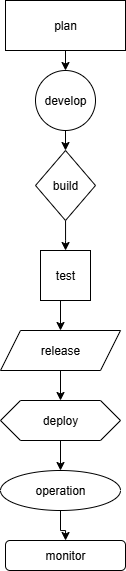

The diagram above was exported from draw.io. Its source (the exported page's mxGraphModel, read from the mxfile embedded in the PNG):
<mxGraphModel dx="749" dy="1537" grid="1" gridSize="10" guides="1" tooltips="1" connect="1" arrows="1" fold="1" page="1" pageScale="1" pageWidth="850" pageHeight="1100" math="0" shadow="0">
  <root>
    <mxCell id="0" />
    <mxCell id="1" parent="0" />
    <mxCell id="vZXgr9vh0ycPYPBuR-An-11" style="edgeStyle=orthogonalEdgeStyle;rounded=0;orthogonalLoop=1;jettySize=auto;html=1;exitX=0.5;exitY=1;exitDx=0;exitDy=0;entryX=0.5;entryY=0;entryDx=0;entryDy=0;" edge="1" parent="1" source="LaOY_jSuonYVllPJcdpj-2" target="LaOY_jSuonYVllPJcdpj-5">
      <mxGeometry relative="1" as="geometry" />
    </mxCell>
    <mxCell id="LaOY_jSuonYVllPJcdpj-2" value="develop" style="ellipse;whiteSpace=wrap;html=1;aspect=fixed;" parent="1" vertex="1">
      <mxGeometry x="340" y="-10" width="60" height="60" as="geometry" />
    </mxCell>
    <mxCell id="vZXgr9vh0ycPYPBuR-An-14" value="" style="edgeStyle=orthogonalEdgeStyle;rounded=0;orthogonalLoop=1;jettySize=auto;html=1;" edge="1" parent="1" source="LaOY_jSuonYVllPJcdpj-5">
      <mxGeometry relative="1" as="geometry">
        <mxPoint x="370.04761904761904" y="170" as="targetPoint" />
      </mxGeometry>
    </mxCell>
    <mxCell id="LaOY_jSuonYVllPJcdpj-5" value="build" style="rhombus;whiteSpace=wrap;html=1;" parent="1" vertex="1">
      <mxGeometry x="340" y="70" width="60" height="70" as="geometry" />
    </mxCell>
    <mxCell id="vZXgr9vh0ycPYPBuR-An-2" style="edgeStyle=orthogonalEdgeStyle;rounded=0;orthogonalLoop=1;jettySize=auto;html=1;exitX=0.5;exitY=1;exitDx=0;exitDy=0;" edge="1" parent="1">
      <mxGeometry relative="1" as="geometry">
        <mxPoint x="370" y="50" as="sourcePoint" />
        <mxPoint x="370" y="50" as="targetPoint" />
      </mxGeometry>
    </mxCell>
    <mxCell id="vZXgr9vh0ycPYPBuR-An-10" style="edgeStyle=orthogonalEdgeStyle;rounded=0;orthogonalLoop=1;jettySize=auto;html=1;exitX=0.5;exitY=1;exitDx=0;exitDy=0;entryX=0.5;entryY=0;entryDx=0;entryDy=0;" edge="1" parent="1" source="vZXgr9vh0ycPYPBuR-An-3" target="LaOY_jSuonYVllPJcdpj-2">
      <mxGeometry relative="1" as="geometry" />
    </mxCell>
    <mxCell id="vZXgr9vh0ycPYPBuR-An-3" value="plan" style="whiteSpace=wrap;html=1;" vertex="1" parent="1">
      <mxGeometry x="310" y="-80" width="120" height="50" as="geometry" />
    </mxCell>
    <mxCell id="vZXgr9vh0ycPYPBuR-An-5" style="edgeStyle=orthogonalEdgeStyle;rounded=0;orthogonalLoop=1;jettySize=auto;html=1;exitX=0.5;exitY=1;exitDx=0;exitDy=0;" edge="1" parent="1">
      <mxGeometry relative="1" as="geometry">
        <mxPoint x="370" y="200" as="sourcePoint" />
        <mxPoint x="370" y="200" as="targetPoint" />
      </mxGeometry>
    </mxCell>
    <mxCell id="vZXgr9vh0ycPYPBuR-An-9" style="edgeStyle=orthogonalEdgeStyle;rounded=0;orthogonalLoop=1;jettySize=auto;html=1;exitX=0.5;exitY=1;exitDx=0;exitDy=0;" edge="1" parent="1">
      <mxGeometry relative="1" as="geometry">
        <mxPoint x="370" y="350" as="sourcePoint" />
        <mxPoint x="370" y="350" as="targetPoint" />
      </mxGeometry>
    </mxCell>
    <mxCell id="vZXgr9vh0ycPYPBuR-An-18" style="edgeStyle=orthogonalEdgeStyle;rounded=0;orthogonalLoop=1;jettySize=auto;html=1;exitX=0.5;exitY=1;exitDx=0;exitDy=0;entryX=0.5;entryY=0;entryDx=0;entryDy=0;" edge="1" parent="1" source="vZXgr9vh0ycPYPBuR-An-15" target="vZXgr9vh0ycPYPBuR-An-17">
      <mxGeometry relative="1" as="geometry" />
    </mxCell>
    <mxCell id="vZXgr9vh0ycPYPBuR-An-15" value="test" style="whiteSpace=wrap;html=1;aspect=fixed;" vertex="1" parent="1">
      <mxGeometry x="345" y="170" width="50" height="50" as="geometry" />
    </mxCell>
    <mxCell id="vZXgr9vh0ycPYPBuR-An-20" style="edgeStyle=orthogonalEdgeStyle;rounded=0;orthogonalLoop=1;jettySize=auto;html=1;exitX=0.5;exitY=1;exitDx=0;exitDy=0;entryX=0.5;entryY=0;entryDx=0;entryDy=0;" edge="1" parent="1" source="vZXgr9vh0ycPYPBuR-An-17" target="vZXgr9vh0ycPYPBuR-An-19">
      <mxGeometry relative="1" as="geometry" />
    </mxCell>
    <mxCell id="vZXgr9vh0ycPYPBuR-An-17" value="release" style="shape=parallelogram;perimeter=parallelogramPerimeter;whiteSpace=wrap;html=1;fixedSize=1;" vertex="1" parent="1">
      <mxGeometry x="305" y="250" width="120" height="40" as="geometry" />
    </mxCell>
    <mxCell id="vZXgr9vh0ycPYPBuR-An-22" value="" style="edgeStyle=orthogonalEdgeStyle;rounded=0;orthogonalLoop=1;jettySize=auto;html=1;" edge="1" parent="1" source="vZXgr9vh0ycPYPBuR-An-19" target="vZXgr9vh0ycPYPBuR-An-21">
      <mxGeometry relative="1" as="geometry" />
    </mxCell>
    <mxCell id="vZXgr9vh0ycPYPBuR-An-19" value="deploy" style="shape=hexagon;perimeter=hexagonPerimeter2;whiteSpace=wrap;html=1;fixedSize=1;" vertex="1" parent="1">
      <mxGeometry x="305" y="320" width="120" height="40" as="geometry" />
    </mxCell>
    <mxCell id="vZXgr9vh0ycPYPBuR-An-24" value="" style="edgeStyle=orthogonalEdgeStyle;rounded=0;orthogonalLoop=1;jettySize=auto;html=1;" edge="1" parent="1" source="vZXgr9vh0ycPYPBuR-An-21" target="vZXgr9vh0ycPYPBuR-An-23">
      <mxGeometry relative="1" as="geometry" />
    </mxCell>
    <mxCell id="vZXgr9vh0ycPYPBuR-An-21" value="operation" style="ellipse;whiteSpace=wrap;html=1;" vertex="1" parent="1">
      <mxGeometry x="305" y="390" width="120" height="40" as="geometry" />
    </mxCell>
    <mxCell id="vZXgr9vh0ycPYPBuR-An-23" value="monitor" style="rounded=1;whiteSpace=wrap;html=1;" vertex="1" parent="1">
      <mxGeometry x="310" y="460" width="120" height="30" as="geometry" />
    </mxCell>
  </root>
</mxGraphModel>